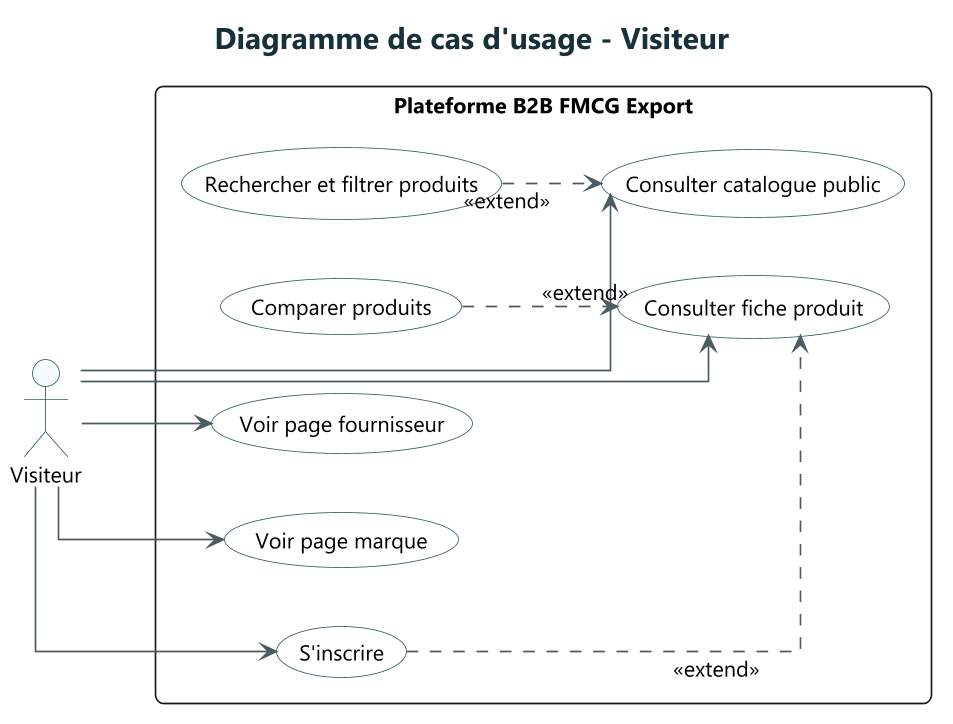

The diagram above was rendered by PlantUML. Its source (embedded in the PNG):
@startuml
!include ../common/style.puml
title Diagramme de cas d'usage - Visiteur
left to right direction

actor Visiteur

rectangle "Plateforme B2B FMCG Export" {
  usecase "Consulter catalogue public" as UC1
  usecase "Rechercher et filtrer produits" as UC2
  usecase "Consulter fiche produit" as UC3
  usecase "Voir page fournisseur" as UC4
  usecase "Voir page marque" as UC5
  usecase "Comparer produits" as UC6
  usecase "S'inscrire" as UC7
}

Visiteur --> UC1
Visiteur --> UC3
Visiteur --> UC4
Visiteur --> UC5
Visiteur --> UC7

UC2 ..> UC1 : <<extend>>
UC6 ..> UC3 : <<extend>>
UC7 ..> UC3 : <<extend>>

@enduml